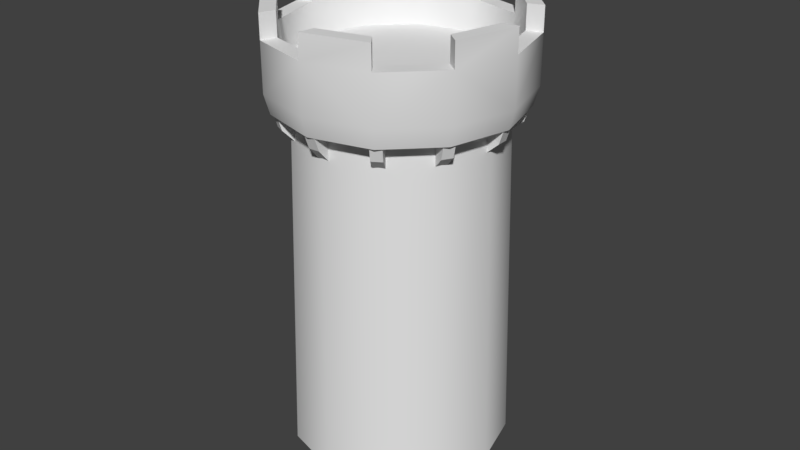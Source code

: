 # Source: castle_wall_tower_round_01.blend  (saved by Blender 3.2.14; exported with 4.5.12 LTS)
import bpy
from mathutils import Matrix  # noqa: F401  (used for matrix-valued properties, if any)

bpy.ops.wm.read_factory_settings(use_empty=True)
scene = bpy.context.scene
scene.name = 'Scene'

# ---- collections
col_collection_1 = bpy.data.collections.new('Collection 1'); scene.collection.children.link(col_collection_1)

# ---- world
world_world = bpy.data.worlds.new('World'); scene.world = world_world
world_world.color = (0.05088, 0.05088, 0.05088)
world_world.use_sun_shadow = False
world_world.sun_shadow_jitter_overblur = 0.0
world_world.cycles.sampling_method = 'MANUAL'

# ---- meshes
me_castle_wall_tower_round_01 = bpy.data.meshes.new('castle_wall_tower_round_01')
me_castle_wall_tower_round_01.from_pydata([(-0.6295, 7.245, -1.536), (-0.6295, 7.245, 0.2719), (-0.6295, 8.173, -0.7771), (-0.6286, 8.647, 0.2719), (0.1659, 7.245, -1.536), (0.1659, 7.245, 0.2719), (0.1659, 8.173, -0.7771), (0.1668, 8.647, 0.2719), (3.098, 6.642, -1.587), (3.098, 6.642, 0.2719), (3.556, 7.449, -0.7771), (3.733, 7.68, 0.2736), (3.789, 6.249, -1.587), (3.789, 6.249, 0.2719), (4.248, 7.056, -0.7771), (4.425, 7.287, 0.2736), (5.853, 4.272, -1.629), (5.853, 4.272, 0.2719), (6.612, 4.808, -0.7772), (6.877, 4.974, 0.2719), (6.312, 3.622, -1.629), (6.312, 3.622, 0.2719), (7.071, 4.158, -0.7772), (7.336, 4.325, 0.2719), (7.142, 0.6693, -1.552), (7.142, 0.6693, 0.2719), (8.069, 0.7324, -0.7772), (8.422, 0.7623, 0.2719), (7.196, -0.1242, -1.552), (7.196, -0.1242, 0.2719), (8.123, -0.06112, -0.7772), (8.476, -0.03128, 0.2719), (6.544, -3.059, -1.61), (6.544, -3.059, 0.2719), (7.374, -3.476, -0.7772), (7.684, -3.707, 0.2719), (6.186, -3.769, -1.61), (6.186, -3.769, 0.2719), (7.016, -4.187, -0.7772), (7.326, -4.418, 0.2719), (4.141, -6.02, -1.624), (4.141, -6.02, 0.2719), (4.643, -6.802, -0.7772), (4.815, -7.065, 0.2719), (3.472, -6.449, -1.624), (3.472, -6.449, 0.2719), (3.973, -7.231, -0.7772), (4.146, -7.495, 0.2719), (0.6282, -7.321, -1.621), (0.6282, -7.321, 0.2719), (0.6864, -8.247, -0.7772), (0.7123, -8.555, 0.2719), (-0.1656, -7.37, -1.621), (-0.1656, -7.37, 0.2719), (-0.1074, -8.297, -0.7772), (-0.08153, -8.605, 0.2719), (-3.047, -6.622, -1.793), (-3.047, -6.622, 0.2719), (-3.454, -7.458, -0.7772), (-3.624, -7.837, 0.2719), (-3.763, -6.274, -1.793), (-3.763, -6.274, 0.2719), (-4.169, -7.11, -0.7772), (-4.34, -7.489, 0.2719), (-5.855, -4.191, -1.736), (-5.855, -4.191, 0.2719), (-6.602, -4.743, -0.7772), (-6.84, -4.92, 0.2719), (-6.329, -3.552, -1.736), (-6.329, -3.552, 0.2719), (-7.075, -4.104, -0.7772), (-7.314, -4.281, 0.2719), (-7.196, -0.6558, -1.774), (-7.196, -0.6558, 0.2538), (-8.123, -0.7063, -0.7953), (-8.405, -0.7271, 0.2538), (-7.239, 0.1384, -1.774), (-7.239, 0.1384, 0.2538), (-8.166, 0.08797, -0.7953), (-8.448, 0.06711, 0.2538), (-6.541, 3.103, -1.73), (-6.541, 3.103, 0.2538), (-7.367, 3.527, -0.7953), (-7.685, 3.687, 0.2538), (-6.177, 3.81, -1.73), (-6.177, 3.81, 0.2538), (-7.003, 4.235, -0.7953), (-7.321, 4.394, 0.2538), (-4.134, 6.056, -1.624), (-4.134, 6.056, 0.2538), (-4.619, 6.848, -0.7953), (-4.805, 7.181, 0.2538), (-3.455, 6.471, -1.624), (-3.455, 6.471, 0.2538), (-3.94, 7.263, -0.7953), (-4.127, 7.597, 0.2538), (7.317, 0.2118, 0.2048), (6.445, -3.541, 0.2048), (3.845, -6.347, 0.2048), (0.2123, -7.453, 0.2048), (-3.479, -6.563, 0.2048), (-6.24, -3.915, 0.2048), (-7.331, -0.2197, 0.2048), (-6.459, 3.533, 0.2048), (-3.859, 6.339, 0.2048), (-0.2266, 7.445, 0.2048), (3.465, 6.555, 0.2048), (6.226, 3.907, 0.2048), (6.611, -3.632, 2.847), (7.505, 0.2173, 2.847), (6.386, 4.008, 2.847), (3.554, 6.723, 2.847), (-0.2322, 7.636, 2.847), (-3.958, 6.502, 2.847), (-6.626, 3.624, 2.847), (-7.519, -0.2253, 2.847), (-6.4, -4.016, 2.847), (-3.568, -6.731, 2.847), (0.2179, -7.644, 2.847), (3.944, -6.51, 2.847), (8.623, 0.2502, 0.2048), (7.596, -4.172, 0.2048), (4.532, -7.478, 0.2048), (0.2514, -8.781, 0.2048), (-4.098, -7.732, 0.2048), (-7.352, -4.613, 0.2048), (-8.637, -0.2582, 0.2048), (-7.61, 4.164, 0.2048), (-4.546, 7.47, 0.2048), (-0.2657, 8.773, 0.2048), (4.084, 7.724, 0.2048), (7.337, 4.605, 0.2048), (6.858, -3.979, 5.069), (7.878, 0.4145, 5.069), (6.805, 4.052, 5.069), (3.573, 7.151, 5.069), (-0.06066, 8.027, 5.069), (-4.313, 6.732, 5.069), (-6.873, 3.971, 5.069), (-7.893, -0.4225, 5.069), (-6.819, -4.06, 5.069), (-3.587, -7.159, 5.069), (0.04637, -8.035, 5.069), (4.299, -6.74, 5.069), (7.937, -4.359, 5.069), (9.01, 0.2616, 5.069), (7.667, 4.811, 5.069), (4.267, 8.071, 5.069), (-0.2773, 9.167, 5.069), (-4.75, 7.805, 5.069), (-7.951, 4.351, 5.069), (-9.024, -0.2696, 5.069), (-7.681, -4.819, 5.069), (-4.282, -8.079, 5.069), (0.263, -9.175, 5.069), (4.735, -7.813, 5.069), (4.735, -7.813, 6.796), (7.937, -4.359, 6.796), (6.858, -3.979, 6.796), (4.299, -6.74, 6.796), (0.04637, -8.035, 6.796), (-3.587, -7.159, 6.796), (-4.282, -8.079, 6.796), (0.263, -9.175, 6.796), (4.267, 8.071, 6.796), (-0.2773, 9.167, 6.796), (-0.06066, 8.027, 6.796), (3.573, 7.151, 6.796), (-4.75, 7.805, 6.796), (-7.951, 4.351, 6.796), (-6.873, 3.971, 6.796), (-4.313, 6.732, 6.796), (6.805, 4.052, 6.796), (7.878, 0.4145, 6.796), (9.01, 0.2616, 6.796), (7.667, 4.811, 6.796), (-9.024, -0.2696, 6.796), (-7.681, -4.819, 6.796), (-6.819, -4.06, 6.796), (-7.893, -0.4225, 6.796), (-0.007147, -0.003995, 2.847), (7.317, 0.2118, 0.2048), (6.445, -3.541, 0.2048), (3.845, -6.347, 0.2048), (0.2123, -7.453, 0.2048), (-3.479, -6.563, 0.2048), (-6.24, -3.915, 0.2048), (-7.331, -0.2197, 0.2048), (-6.459, 3.533, 0.2048), (-3.859, 6.339, 0.2048), (-0.2266, 7.445, 0.2048), (3.465, 6.555, 0.2048), (6.226, 3.907, 0.2048), (7.951, 0.2304, -25.03), (7.004, -3.848, -25.03), (4.178, -6.896, -25.03), (0.2313, -8.098, -25.03), (-3.78, -7.131, -25.03), (-6.78, -4.254, -25.03), (-7.965, -0.2384, -25.03), (-7.018, 3.84, -25.03), (-4.193, 6.888, -25.03), (-0.2456, 8.09, -25.03), (3.765, 7.123, -25.03), (6.766, 4.246, -25.03), (8.623, 0.2502, 0.2048), (7.596, -4.172, 0.2048), (4.532, -7.478, 0.2048), (0.2514, -8.781, 0.2048), (-4.098, -7.732, 0.2048), (-7.352, -4.613, 0.2048), (-8.637, -0.2582, 0.2048), (-7.61, 4.164, 0.2048), (-4.546, 7.47, 0.2048), (-0.2657, 8.773, 0.2048), (4.084, 7.724, 0.2048), (7.337, 4.605, 0.2048), (7.937, -4.359, 1.604), (9.01, 0.2616, 1.604), (7.667, 4.811, 1.604), (4.267, 8.071, 1.604), (-0.2773, 9.167, 1.604), (-4.75, 7.805, 1.604), (-7.951, 4.351, 1.604), (-9.024, -0.2696, 1.604), (-7.681, -4.819, 1.604), (-4.282, -8.079, 1.604), (0.263, -9.175, 1.604), (4.735, -7.813, 1.604), (7.937, -4.359, 5.069), (9.01, 0.2616, 5.069), (7.667, 4.811, 5.069), (4.267, 8.071, 5.069), (-0.2773, 9.167, 5.069), (-4.75, 7.805, 5.069), (-7.951, 4.351, 5.069), (-9.024, -0.2696, 5.069), (-7.681, -4.819, 5.069), (-4.282, -8.079, 5.069), (0.263, -9.175, 5.069), (4.735, -7.813, 5.069), (4.735, -7.813, 6.796), (7.937, -4.359, 6.796), (-4.282, -8.079, 6.796), (0.263, -9.175, 6.796), (4.267, 8.071, 6.796), (-0.2773, 9.167, 6.796), (-4.75, 7.805, 6.796), (-7.951, 4.351, 6.796), (9.01, 0.2616, 6.796), (7.667, 4.811, 6.796), (-9.024, -0.2696, 6.796), (-7.681, -4.819, 6.796), (6.611, -3.632, 2.847), (7.505, 0.2173, 2.847), (6.386, 4.008, 2.847), (3.554, 6.723, 2.847), (-0.2322, 7.636, 2.847), (-3.958, 6.502, 2.847), (-6.626, 3.624, 2.847), (-7.519, -0.2253, 2.847), (-6.4, -4.016, 2.847), (-3.568, -6.731, 2.847), (0.2179, -7.644, 2.847), (3.944, -6.51, 2.847), (6.858, -3.979, 5.069), (7.878, 0.4145, 5.069), (6.805, 4.052, 5.069), (3.573, 7.151, 5.069), (-0.06066, 8.027, 5.069), (-4.313, 6.732, 5.069), (-6.873, 3.971, 5.069), (-7.893, -0.4225, 5.069), (-6.819, -4.06, 5.069), (-3.587, -7.159, 5.069), (0.04637, -8.035, 5.069), (4.299, -6.74, 5.069), (6.858, -3.979, 6.796), (4.299, -6.74, 6.796), (0.04637, -8.035, 6.796), (-3.587, -7.159, 6.796), (-0.06066, 8.027, 6.796), (3.573, 7.151, 6.796), (-6.873, 3.971, 6.796), (-4.313, 6.732, 6.796), (6.805, 4.052, 6.796), (7.878, 0.4145, 6.796), (-6.819, -4.06, 6.796), (-7.893, -0.4225, 6.796)], [], [(1, 2, 0), (3, 6, 2), (6, 5, 4), (5, 0, 4), (6, 0, 2), (3, 5, 7), (1, 3, 2), (3, 7, 6), (6, 7, 5), (5, 1, 0), (6, 4, 0), (3, 1, 5), (9, 10, 8), (11, 14, 10), (14, 13, 12), (13, 8, 12), (14, 8, 10), (11, 13, 15), (9, 11, 10), (11, 15, 14), (14, 15, 13), (13, 9, 8), (14, 12, 8), (11, 9, 13), (17, 18, 16), (19, 22, 18), (22, 21, 20), (21, 16, 20), (22, 16, 18), (19, 21, 23), (17, 19, 18), (19, 23, 22), (22, 23, 21), (21, 17, 16), (22, 20, 16), (19, 17, 21), (25, 26, 24), (27, 30, 26), (30, 29, 28), (29, 24, 28), (30, 24, 26), (27, 29, 31), (25, 27, 26), (27, 31, 30), (30, 31, 29), (29, 25, 24), (30, 28, 24), (27, 25, 29), (33, 34, 32), (35, 38, 34), (38, 37, 36), (37, 32, 36), (38, 32, 34), (35, 37, 39), (33, 35, 34), (35, 39, 38), (38, 39, 37), (37, 33, 32), (38, 36, 32), (35, 33, 37), (41, 42, 40), (43, 46, 42), (46, 45, 44), (45, 40, 44), (46, 40, 42), (43, 45, 47), (41, 43, 42), (43, 47, 46), (46, 47, 45), (45, 41, 40), (46, 44, 40), (43, 41, 45), (49, 50, 48), (51, 54, 50), (54, 53, 52), (53, 48, 52), (54, 48, 50), (51, 53, 55), (49, 51, 50), (51, 55, 54), (54, 55, 53), (53, 49, 48), (54, 52, 48), (51, 49, 53), (57, 58, 56), (59, 62, 58), (62, 61, 60), (61, 56, 60), (62, 56, 58), (59, 61, 63), (57, 59, 58), (59, 63, 62), (62, 63, 61), (61, 57, 56), (62, 60, 56), (59, 57, 61), (65, 66, 64), (67, 70, 66), (70, 69, 68), (69, 64, 68), (70, 64, 66), (67, 69, 71), (65, 67, 66), (67, 71, 70), (70, 71, 69), (69, 65, 64), (70, 68, 64), (67, 65, 69), (73, 74, 72), (75, 78, 74), (78, 77, 76), (77, 72, 76), (78, 72, 74), (75, 77, 79), (73, 75, 74), (75, 79, 78), (78, 79, 77), (77, 73, 72), (78, 76, 72), (75, 73, 77), (81, 82, 80), (83, 86, 82), (86, 85, 84), (85, 80, 84), (86, 80, 82), (83, 85, 87), (81, 83, 82), (83, 87, 86), (86, 87, 85), (85, 81, 80), (86, 84, 80), (83, 81, 85), (89, 90, 88), (91, 94, 90), (94, 93, 92), (93, 88, 92), (94, 88, 90), (91, 93, 95), (89, 91, 90), (91, 95, 94), (94, 95, 93), (93, 89, 88), (94, 92, 88), (91, 89, 93), (112, 180, 111), (236, 223, 224), (237, 236, 225), (233, 232, 221), (235, 234, 223), (232, 219, 220), (231, 230, 219), (228, 217, 240), (234, 221, 222), (240, 227, 228), (230, 217, 218), (238, 225, 226), (239, 238, 227), (121, 122, 97), (178, 179, 177), (125, 126, 101), (97, 120, 121), (141, 140, 153), (174, 175, 173), (103, 126, 127), (135, 134, 147), (101, 124, 125), (137, 136, 149), (129, 130, 105), (139, 138, 151), (107, 130, 131), (170, 171, 169), (166, 167, 165), (99, 122, 123), (162, 163, 161), (158, 159, 157), (105, 128, 129), (123, 124, 99), (143, 142, 155), (131, 120, 107), (133, 132, 145), (127, 128, 103), (157, 132, 158), (156, 159, 155), (161, 153, 162), (160, 163, 142), (165, 136, 166), (164, 167, 147), (169, 138, 170), (168, 171, 149), (173, 145, 174), (172, 175, 134), (177, 140, 178), (176, 179, 151), (115, 180, 114), (109, 180, 108), (118, 180, 117), (111, 180, 110), (110, 180, 109), (207, 217, 228), (208, 207, 227), (209, 227, 226), (210, 209, 225), (211, 225, 224), (212, 211, 223), (213, 223, 222), (214, 213, 221), (215, 221, 220), (216, 215, 219), (219, 205, 216), (105, 130, 106), (144, 145, 132), (155, 159, 143), (154, 155, 142), (153, 161, 141), (152, 153, 140), (151, 179, 139), (150, 151, 138), (149, 171, 137), (148, 149, 136), (147, 167, 135), (146, 147, 134), (173, 175, 172), (134, 175, 146), (119, 180, 118), (108, 180, 119), (165, 167, 164), (136, 165, 148), (114, 180, 113), (113, 180, 112), (169, 171, 168), (138, 169, 150), (117, 180, 116), (116, 180, 115), (177, 179, 176), (140, 177, 152), (161, 163, 160), (142, 163, 154), (157, 159, 156), (132, 157, 144), (145, 173, 133), (104, 128, 105), (103, 128, 104), (102, 126, 103), (101, 126, 102), (100, 124, 101), (99, 124, 100), (98, 122, 99), (97, 122, 98), (96, 120, 97), (106, 130, 107), (206, 205, 217), (96, 107, 120), (192, 193, 204), (204, 203, 192), (190, 203, 202), (202, 201, 190), (188, 201, 200), (200, 199, 188), (186, 199, 198), (198, 197, 186), (184, 197, 196), (196, 195, 184), (182, 195, 194), (194, 193, 182), (181, 193, 192), (181, 182, 193), (183, 195, 182), (184, 195, 183), (185, 197, 184), (186, 197, 185), (187, 199, 186), (188, 199, 187), (189, 201, 188), (190, 201, 189), (191, 203, 190), (192, 203, 191), (241, 240, 242), (243, 238, 244), (245, 232, 246), (247, 234, 248), (249, 230, 250), (251, 236, 252), (220, 219, 215), (218, 219, 230), (233, 246, 232), (220, 221, 232), (222, 221, 213), (223, 213, 212), (224, 223, 211), (225, 211, 210), (226, 225, 209), (227, 209, 208), (228, 227, 207), (217, 207, 206), (218, 217, 205), (235, 248, 234), (222, 223, 234), (221, 234, 233), (237, 252, 236), (224, 225, 236), (223, 236, 235), (239, 244, 238), (226, 227, 238), (225, 238, 237), (229, 242, 240), (229, 240, 217), (227, 240, 239), (231, 250, 230), (217, 230, 229), (219, 232, 231), (205, 219, 218), (221, 215, 214), (260, 271, 272), (258, 269, 270), (276, 265, 264), (268, 269, 256), (270, 271, 258), (256, 267, 268), (262, 273, 274), (274, 275, 262), (254, 265, 266), (272, 273, 260), (266, 267, 254), (264, 275, 276), (277, 265, 278), (279, 275, 280), (281, 269, 282), (283, 271, 284), (285, 267, 286), (287, 273, 288), (276, 278, 265), (274, 280, 275), (272, 288, 273), (270, 284, 271), (268, 282, 269), (266, 286, 267), (255, 267, 256), (254, 267, 255), (257, 269, 258), (256, 269, 257), (259, 271, 260), (258, 271, 259), (261, 273, 262), (260, 273, 261), (263, 275, 264), (262, 275, 263), (253, 265, 254), (264, 265, 253)])
me_castle_wall_tower_round_01.polygons.foreach_set('use_smooth', [0, 0, 0, 0, 0, 0, 0, 0, 0, 0, 0, 0, 0, 0, 0, 0, 0, 0, 0, 0, 0, 0, 0, 0, 0, 0, 0, 0, 0, 0, 0, 0, 0, 0, 0, 0, 0, 0, 0, 0, 0, 0, 0, 0, 0, 0, 0, 0, 0, 0, 0, 0, 0, 0, 0, 0, 0, 0, 0, 0, 0, 0, 0, 0, 0, 0, 0, 0, 0, 0, 0, 0, 0, 0, 0, 0, 0, 0, 0, 0, 0, 0, 0, 0, 0, 0, 0, 0, 0, 0, 0, 0, 0, 0, 0, 0, 0, 0, 0, 0, 0, 0, 0, 0, 0, 0, 0, 0, 0, 0, 0, 0, 0, 0, 0, 0, 0, 0, 0, 0, 0, 0, 0, 0, 0, 0, 0, 0, 0, 0, 0, 0, 0, 0, 0, 0, 0, 0, 0, 0, 0, 0, 0, 0, 0, 1, 1, 1, 1, 1, 1, 1, 1, 1, 1, 1, 1, 0, 0, 0, 0, 0, 0, 0, 0, 0, 0, 0, 0, 0, 0, 0, 0, 0, 0, 0, 0, 0, 0, 0, 0, 0, 0, 0, 0, 0, 0, 0, 0, 0, 0, 0, 0, 0, 0, 0, 0, 0, 1, 1, 1, 1, 1, 1, 1, 1, 1, 1, 1, 0, 0, 0, 0, 0, 0, 0, 0, 0, 0, 0, 0, 0, 0, 0, 0, 0, 0, 0, 0, 0, 0, 0, 0, 0, 0, 0, 0, 0, 0, 0, 0, 0, 0, 0, 0, 0, 0, 0, 0, 0, 1, 0, 1, 1, 1, 1, 1, 1, 1, 1, 1, 1, 1, 1, 1, 1, 1, 1, 1, 1, 1, 1, 1, 1, 1, 1, 1, 1, 1, 1, 1, 1, 1, 1, 1, 1, 1, 1, 1, 1, 1, 1, 1, 1, 1, 1, 1, 1, 1, 1, 1, 1, 1, 1, 1, 1, 1, 1, 1, 1, 1, 1, 1, 1, 1, 1, 1, 1, 1, 1, 1, 1, 1, 1, 1, 1, 1, 1, 1, 1, 1, 1, 1, 1, 1, 1, 1, 1, 1, 1, 1, 1, 1, 1, 1, 1, 1, 1])
_uv = me_castle_wall_tower_round_01.uv_layers.new(name='UVMap')
_uv.uv.foreach_set('vector', [0.2893, 0.9175, 0.2314, 0.8465, 0.2939, 0.803, 0.7002, 0.9319, 0.6593, 0.8741, 0.6992, 0.8735, 0.3713, 0.8522, 0.3106, 0.9208, 0.3106, 0.8063, 0.5436, 0.5804, 0.4917, 0.4658, 0.5436, 0.4658, 0.6593, 0.8741, 0.6982, 0.815, 0.6992, 0.8735, 0.5437, 0.5595, 0.5957, 0.4658, 0.5957, 0.5595, 0.2893, 0.9175, 0.1957, 0.9137, 0.2314, 0.8465, 0.7002, 0.9319, 0.6603, 0.9325, 0.6593, 0.8741, 0.3713, 0.8522, 0.4043, 0.9208, 0.3106, 0.9208, 0.5436, 0.5804, 0.4916, 0.5803, 0.4917, 0.4658, 0.6593, 0.8741, 0.6583, 0.8157, 0.6982, 0.815, 0.5437, 0.5595, 0.5437, 0.4658, 0.5957, 0.4658, 0.2854, 0.9214, 0.2275, 0.8504, 0.29, 0.8069, 0.703, 0.9322, 0.6621, 0.8745, 0.702, 0.8738, 0.3713, 0.8503, 0.3106, 0.9189, 0.3106, 0.8043, 0.5436, 0.5804, 0.4917, 0.4658, 0.5436, 0.4658, 0.6621, 0.8745, 0.701, 0.8154, 0.702, 0.8738, 0.5437, 0.5595, 0.5957, 0.4658, 0.5957, 0.5595, 0.2854, 0.9214, 0.1918, 0.9176, 0.2275, 0.8504, 0.703, 0.9322, 0.6631, 0.9329, 0.6621, 0.8745, 0.3713, 0.8503, 0.4043, 0.9189, 0.3106, 0.9189, 0.5436, 0.5804, 0.4916, 0.5803, 0.4917, 0.4658, 0.6621, 0.8745, 0.6611, 0.8161, 0.701, 0.8154, 0.5437, 0.5595, 0.5437, 0.4658, 0.5957, 0.4658, 0.2874, 0.9194, 0.2295, 0.8485, 0.2919, 0.805, 0.7685, 0.9348, 0.7276, 0.8771, 0.7675, 0.8764, 0.3791, 0.8503, 0.3184, 0.9189, 0.3184, 0.8043, 0.5436, 0.5804, 0.4917, 0.4658, 0.5436, 0.4658, 0.7276, 0.8771, 0.7665, 0.818, 0.7675, 0.8764, 0.5437, 0.5595, 0.5957, 0.4658, 0.5957, 0.5595, 0.2874, 0.9194, 0.1938, 0.9157, 0.2295, 0.8485, 0.7685, 0.9348, 0.7286, 0.9355, 0.7276, 0.8771, 0.3791, 0.8503, 0.4121, 0.9189, 0.3184, 0.9189, 0.5436, 0.5804, 0.4916, 0.5803, 0.4917, 0.4658, 0.7276, 0.8771, 0.7266, 0.8187, 0.7665, 0.818, 0.5437, 0.5595, 0.5437, 0.4658, 0.5957, 0.4658, 0.2874, 0.9175, 0.2295, 0.8465, 0.2919, 0.803, 0.7704, 0.9368, 0.7295, 0.879, 0.7694, 0.8784, 0.3811, 0.8522, 0.3204, 0.9208, 0.3204, 0.8063, 0.5436, 0.5804, 0.4917, 0.4658, 0.5436, 0.4658, 0.7295, 0.879, 0.7684, 0.8199, 0.7694, 0.8784, 0.5437, 0.5595, 0.5957, 0.4658, 0.5957, 0.5595, 0.2874, 0.9175, 0.1938, 0.9137, 0.2295, 0.8465, 0.7704, 0.9368, 0.7305, 0.9374, 0.7295, 0.879, 0.3811, 0.8522, 0.414, 0.9208, 0.3204, 0.9208, 0.5436, 0.5804, 0.4916, 0.5803, 0.4917, 0.4658, 0.7295, 0.879, 0.7285, 0.8206, 0.7684, 0.8199, 0.5437, 0.5595, 0.5437, 0.4658, 0.5957, 0.4658, 0.2893, 0.9214, 0.2314, 0.8504, 0.2939, 0.8069, 0.7001, 0.9348, 0.6592, 0.8771, 0.6991, 0.8764, 0.3772, 0.8562, 0.3165, 0.9247, 0.3165, 0.8102, 0.5436, 0.5804, 0.4917, 0.4658, 0.5436, 0.4658, 0.6592, 0.8771, 0.6981, 0.818, 0.6991, 0.8764, 0.5437, 0.5595, 0.5957, 0.4658, 0.5957, 0.5595, 0.2893, 0.9214, 0.1957, 0.9176, 0.2314, 0.8504, 0.7001, 0.9348, 0.6602, 0.9355, 0.6592, 0.8771, 0.3772, 0.8562, 0.4101, 0.9247, 0.3165, 0.9247, 0.5436, 0.5804, 0.4916, 0.5803, 0.4917, 0.4658, 0.6592, 0.8771, 0.6582, 0.8187, 0.6981, 0.818, 0.5437, 0.5595, 0.5437, 0.4658, 0.5957, 0.4658, 0.2854, 0.9253, 0.2275, 0.8543, 0.29, 0.8108, 0.7743, 0.9348, 0.7334, 0.8771, 0.7733, 0.8764, 0.3772, 0.8542, 0.3165, 0.9228, 0.3165, 0.8083, 0.5436, 0.5804, 0.4917, 0.4658, 0.5436, 0.4658, 0.7334, 0.8771, 0.7723, 0.818, 0.7733, 0.8764, 0.5437, 0.5595, 0.5957, 0.4658, 0.5957, 0.5595, 0.2854, 0.9253, 0.1918, 0.9215, 0.2275, 0.8543, 0.7743, 0.9348, 0.7344, 0.9355, 0.7334, 0.8771, 0.3772, 0.8542, 0.4101, 0.9228, 0.3165, 0.9228, 0.5436, 0.5804, 0.4916, 0.5803, 0.4917, 0.4658, 0.7334, 0.8771, 0.7324, 0.8187, 0.7723, 0.818, 0.5437, 0.5595, 0.5437, 0.4658, 0.5957, 0.4658, 0.2893, 0.9194, 0.2314, 0.8485, 0.2939, 0.805, 0.7704, 0.9387, 0.7295, 0.881, 0.7694, 0.8803, 0.3733, 0.8562, 0.3126, 0.9247, 0.3126, 0.8102, 0.5436, 0.5804, 0.4917, 0.4658, 0.5436, 0.4658, 0.7295, 0.881, 0.7684, 0.8219, 0.7694, 0.8803, 0.5437, 0.5595, 0.5957, 0.4658, 0.5957, 0.5595, 0.2893, 0.9194, 0.1957, 0.9157, 0.2314, 0.8485, 0.7704, 0.9387, 0.7305, 0.9394, 0.7295, 0.881, 0.3733, 0.8562, 0.4062, 0.9247, 0.3126, 0.9247, 0.5436, 0.5804, 0.4916, 0.5803, 0.4917, 0.4658, 0.7295, 0.881, 0.7285, 0.8226, 0.7684, 0.8219, 0.5437, 0.5595, 0.5437, 0.4658, 0.5957, 0.4658, 0.2796, 0.9233, 0.2216, 0.8524, 0.2841, 0.8089, 0.704, 0.9387, 0.6631, 0.881, 0.703, 0.8803, 0.3791, 0.8483, 0.3184, 0.9169, 0.3184, 0.8024, 0.5436, 0.5804, 0.4917, 0.4658, 0.5436, 0.4658, 0.6631, 0.881, 0.702, 0.8219, 0.703, 0.8803, 0.5437, 0.5595, 0.5957, 0.4658, 0.5957, 0.5595, 0.2796, 0.9233, 0.186, 0.9196, 0.2216, 0.8524, 0.704, 0.9387, 0.6641, 0.9394, 0.6631, 0.881, 0.3791, 0.8483, 0.4121, 0.9169, 0.3184, 0.9169, 0.5436, 0.5804, 0.4916, 0.5803, 0.4917, 0.4658, 0.6631, 0.881, 0.6621, 0.8226, 0.702, 0.8219, 0.5437, 0.5595, 0.5437, 0.4658, 0.5957, 0.4658, 0.2874, 0.9233, 0.2295, 0.8524, 0.2919, 0.8089, 0.702, 0.9329, 0.6612, 0.8751, 0.7011, 0.8745, 0.3772, 0.8542, 0.3165, 0.9228, 0.3165, 0.8083, 0.5436, 0.5804, 0.4917, 0.4658, 0.5436, 0.4658, 0.6612, 0.8751, 0.7001, 0.816, 0.7011, 0.8745, 0.5437, 0.5595, 0.5957, 0.4658, 0.5957, 0.5595, 0.2874, 0.9233, 0.1938, 0.9196, 0.2295, 0.8524, 0.702, 0.9329, 0.6622, 0.9335, 0.6612, 0.8751, 0.3772, 0.8542, 0.4101, 0.9228, 0.3165, 0.9228, 0.5436, 0.5804, 0.4916, 0.5803, 0.4917, 0.4658, 0.6612, 0.8751, 0.6602, 0.8167, 0.7001, 0.816, 0.5437, 0.5595, 0.5437, 0.4658, 0.5957, 0.4658, 0.2893, 0.9214, 0.2314, 0.8504, 0.2939, 0.8069, 0.7743, 0.9368, 0.7334, 0.879, 0.7733, 0.8784, 0.3811, 0.8522, 0.3204, 0.9208, 0.3204, 0.8063, 0.5436, 0.5804, 0.4917, 0.4658, 0.5436, 0.4658, 0.7334, 0.879, 0.7723, 0.8199, 0.7733, 0.8784, 0.5437, 0.5595, 0.5957, 0.4658, 0.5957, 0.5595, 0.2893, 0.9214, 0.1957, 0.9176, 0.2314, 0.8504, 0.7743, 0.9368, 0.7344, 0.9374, 0.7334, 0.879, 0.3811, 0.8522, 0.414, 0.9208, 0.3204, 0.9208, 0.5436, 0.5804, 0.4916, 0.5803, 0.4917, 0.4658, 0.7334, 0.879, 0.7324, 0.8206, 0.7723, 0.8199, 0.5437, 0.5595, 0.5437, 0.4658, 0.5957, 0.4658, 0.2893, 0.9175, 0.2314, 0.8465, 0.2939, 0.803, 0.3759, 0.927, 0.335, 0.8693, 0.3749, 0.8686, 0.3772, 0.8522, 0.3165, 0.9208, 0.3165, 0.8063, 0.5436, 0.5804, 0.4917, 0.4658, 0.5436, 0.4658, 0.335, 0.8693, 0.3739, 0.8102, 0.3749, 0.8686, 0.5437, 0.5595, 0.5957, 0.4658, 0.5957, 0.5595, 0.2893, 0.9175, 0.1957, 0.9137, 0.2314, 0.8465, 0.3759, 0.927, 0.336, 0.9277, 0.335, 0.8693, 0.3772, 0.8522, 0.4101, 0.9208, 0.3165, 0.9208, 0.5436, 0.5804, 0.4916, 0.5803, 0.4917, 0.4658, 0.335, 0.8693, 0.334, 0.8109, 0.3739, 0.8102, 0.5437, 0.5595, 0.5437, 0.4658, 0.5957, 0.4658, 0.2854, 0.9233, 0.2275, 0.8524, 0.29, 0.8089, 0.3759, 0.9309, 0.335, 0.8732, 0.3749, 0.8725, 0.3811, 0.8503, 0.3204, 0.9189, 0.3204, 0.8043, 0.5436, 0.5804, 0.4917, 0.4658, 0.5436, 0.4658, 0.335, 0.8732, 0.3739, 0.8141, 0.3749, 0.8725, 0.5437, 0.5595, 0.5957, 0.4658, 0.5957, 0.5595, 0.2854, 0.9233, 0.1918, 0.9196, 0.2275, 0.8524, 0.3759, 0.9309, 0.336, 0.9316, 0.335, 0.8732, 0.3811, 0.8503, 0.414, 0.9189, 0.3204, 0.9189, 0.5436, 0.5804, 0.4916, 0.5803, 0.4917, 0.4658, 0.335, 0.8732, 0.334, 0.8148, 0.3739, 0.8141, 0.5437, 0.5595, 0.5437, 0.4658, 0.5957, 0.4658, 0.9885, 0.2191, 0.8224, 0.1754, 0.9878, 0.1316, 0.2389, 0.6871, 0.006175, 0.5113, 0.2381, 0.5172, 0.4743, 0.6809, 0.2389, 0.6871, 0.4699, 0.509, 0.5021, 0.5891, 0.2565, 0.5957, 0.4973, 0.4071, 0.9812, 0.6136, 0.7407, 0.6176, 0.9783, 0.4367, 0.2565, 0.5957, 0.0119, 0.4095, 0.2555, 0.4159, 0.4797, 0.5669, 0.24, 0.5719, 0.476, 0.3918, 0.7266, 0.4467, 0.9707, 0.4391, 0.7266, 0.6269, 0.7407, 0.6176, 0.5067, 0.4343, 0.7415, 0.4429, 0.7266, 0.6269, 0.4844, 0.4391, 0.7266, 0.4467, 0.24, 0.5719, 0.003939, 0.3918, 0.24, 0.399, 0.7179, 0.6869, 0.4701, 0.5051, 0.7177, 0.5123, 0.9564, 0.6815, 0.7179, 0.6869, 0.9524, 0.5047, 0.4341, 0.9135, 0.1616, 0.9135, 0.4147, 0.8366, 0.2261, 0.3706, 0.5262, 0.3706, 0.1878, 0.4531, 0.5737, 0.8349, 0.8481, 0.8349, 0.5951, 0.9113, 0.2035, 0.8306, 0.4565, 0.9069, 0.1821, 0.9069, 0.1685, 0.5345, 0.5171, 0.5345, 0.1579, 0.6237, 0.5684, 0.4563, 0.193, 0.4549, 0.5318, 0.3737, 0.8316, 0.9114, 0.5786, 0.835, 0.853, 0.835, 0.1666, 0.5317, 0.5152, 0.5298, 0.1565, 0.6209, 0.8337, 0.9155, 0.5805, 0.8386, 0.853, 0.8386, 0.167, 0.5344, 0.513, 0.5344, 0.1588, 0.6242, 0.5818, 0.8339, 0.8522, 0.8339, 0.6029, 0.9114, 0.1629, 0.5354, 0.5141, 0.5354, 0.1546, 0.6239, 0.1917, 0.8356, 0.4448, 0.9125, 0.1723, 0.9125, 0.2253, 0.3712, 0.5232, 0.3712, 0.1893, 0.4542, 0.2279, 0.3704, 0.5236, 0.3704, 0.1901, 0.4541, 0.1967, 0.8348, 0.446, 0.9123, 0.1756, 0.9123, 0.5652, 0.4513, 0.1953, 0.4496, 0.5292, 0.3675, 0.2292, 0.37, 0.5271, 0.3701, 0.1932, 0.453, 0.8305, 0.9109, 0.5812, 0.8334, 0.8516, 0.8334, 0.4362, 0.9102, 0.1657, 0.9102, 0.415, 0.8327, 0.1683, 0.5329, 0.5144, 0.5303, 0.1608, 0.6228, 0.4455, 0.9195, 0.1711, 0.9195, 0.4241, 0.8431, 0.1643, 0.5341, 0.5154, 0.5312, 0.1566, 0.6227, 0.5799, 0.8356, 0.8523, 0.8356, 0.5992, 0.9125, 0.2529, 0.3418, 0.1805, 0.4513, 0.1804, 0.3418, 0.2523, 0.4543, 0.1789, 0.4543, 0.2523, 0.3448, 0.2501, 0.3443, 0.1765, 0.4534, 0.177, 0.3439, 0.2516, 0.4537, 0.178, 0.4537, 0.2516, 0.3443, 0.2523, 0.3437, 0.18, 0.4539, 0.1788, 0.3445, 0.252, 0.4543, 0.1789, 0.4543, 0.252, 0.3448, 0.1765, 0.4563, 0.249, 0.3468, 0.249, 0.4563, 0.2526, 0.4547, 0.1792, 0.4547, 0.2526, 0.3453, 0.179, 0.4537, 0.2514, 0.3443, 0.2514, 0.4537, 0.1818, 0.3416, 0.2547, 0.3422, 0.181, 0.4511, 0.1794, 0.4523, 0.2523, 0.3428, 0.2523, 0.4523, 0.1801, 0.3436, 0.2525, 0.3437, 0.1798, 0.453, 0.7794, 0.3387, 0.8224, 0.1754, 0.8682, 0.3387, 0.8655, 0.0121, 0.8224, 0.1754, 0.7767, 0.0121, 0.6564, 0.1316, 0.8224, 0.1754, 0.6571, 0.2191, 0.9878, 0.1316, 0.8224, 0.1754, 0.9427, 0.05586, 0.9427, 0.05586, 0.8224, 0.1754, 0.8655, 0.0121, 0.7269, 0.3711, 0.9707, 0.4391, 0.7266, 0.4467, 0.4923, 0.3633, 0.7269, 0.3711, 0.4844, 0.4391, 0.7174, 0.439, 0.9524, 0.5047, 0.7177, 0.5123, 0.4711, 0.4341, 0.7174, 0.439, 0.4701, 0.5051, 0.2377, 0.4459, 0.4699, 0.509, 0.2381, 0.5172, 0.01331, 0.4398, 0.2377, 0.4459, 0.006175, 0.5113, 0.7422, 0.3696, 0.9783, 0.4367, 0.7415, 0.4429, 0.5148, 0.3608, 0.7422, 0.3696, 0.5067, 0.4343, 0.2549, 0.3404, 0.4973, 0.4071, 0.2555, 0.4159, 0.019, 0.3338, 0.2549, 0.3404, 0.0119, 0.4095, 0.476, 0.3918, 0.24, 0.3265, 0.4684, 0.3191, 0.6029, 0.9114, 0.8522, 0.8339, 0.8324, 0.9114, 0.526, 0.6196, 0.1566, 0.6227, 0.5154, 0.5312, 0.2523, 0.3448, 0.1789, 0.4543, 0.1789, 0.3448, 0.5247, 0.6201, 0.1608, 0.6228, 0.5144, 0.5303, 0.1765, 0.4534, 0.2501, 0.3443, 0.2496, 0.4537, 0.5246, 0.6237, 0.1579, 0.6237, 0.5171, 0.5345, 0.1798, 0.453, 0.2525, 0.3437, 0.2522, 0.4532, 0.5239, 0.6239, 0.1546, 0.6239, 0.5141, 0.5354, 0.2526, 0.3453, 0.1792, 0.4547, 0.1792, 0.3453, 0.5227, 0.6242, 0.1588, 0.6242, 0.513, 0.5344, 0.252, 0.3448, 0.1789, 0.4543, 0.1789, 0.3448, 0.5232, 0.6189, 0.1565, 0.6209, 0.5152, 0.5298, 0.5318, 0.3737, 0.193, 0.4549, 0.2317, 0.3726, 0.181, 0.4511, 0.2547, 0.3422, 0.2538, 0.4516, 0.7001, 0.05586, 0.8224, 0.1754, 0.6564, 0.1316, 0.7767, 0.0121, 0.8224, 0.1754, 0.7001, 0.05586, 0.1901, 0.4541, 0.5236, 0.3704, 0.56, 0.4541, 0.18, 0.4539, 0.2523, 0.3437, 0.2535, 0.4531, 0.8682, 0.3387, 0.8224, 0.1754, 0.9447, 0.2949, 0.9447, 0.2949, 0.8224, 0.1754, 0.9885, 0.2191, 0.1893, 0.4542, 0.5232, 0.3712, 0.562, 0.4542, 0.249, 0.3468, 0.1765, 0.4563, 0.1765, 0.3468, 0.6571, 0.2191, 0.8224, 0.1754, 0.7022, 0.2949, 0.7022, 0.2949, 0.8224, 0.1754, 0.7794, 0.3387, 0.1878, 0.4531, 0.5262, 0.3706, 0.5631, 0.4531, 0.2523, 0.3428, 0.1794, 0.4523, 0.1794, 0.3428, 0.5292, 0.3675, 0.1953, 0.4496, 0.2335, 0.3661, 0.2516, 0.3443, 0.178, 0.4537, 0.178, 0.3443, 0.1932, 0.453, 0.5271, 0.3701, 0.5658, 0.4531, 0.1805, 0.4513, 0.2529, 0.3418, 0.253, 0.4512, 0.2514, 0.3443, 0.179, 0.4537, 0.179, 0.3443, 0.601, 0.9109, 0.5812, 0.8334, 0.8305, 0.9109, 0.5992, 0.9125, 0.8523, 0.8356, 0.8304, 0.9125, 0.5987, 0.9114, 0.5786, 0.835, 0.8316, 0.9114, 0.5951, 0.9113, 0.8481, 0.8349, 0.828, 0.9113, 0.6025, 0.9155, 0.5805, 0.8386, 0.8337, 0.9155, 0.415, 0.8327, 0.1657, 0.9102, 0.1855, 0.8327, 0.4262, 0.8348, 0.446, 0.9123, 0.1967, 0.8348, 0.4147, 0.8366, 0.1616, 0.9135, 0.1835, 0.8366, 0.4364, 0.8306, 0.4565, 0.9069, 0.2035, 0.8306, 0.4229, 0.8356, 0.4448, 0.9125, 0.1917, 0.8356, 0.01157, 0.3191, 0.24, 0.3265, 0.003939, 0.3918, 0.1912, 0.8431, 0.4241, 0.8431, 0.1711, 0.9195, 0.4382, 0.9966, 0.299, 0.08404, 0.4502, 0.08501, 0.1521, 0.08596, 0.3024, 0.08496, 0.1638, 0.9987, 0.4394, 0.9987, 0.3024, 0.08496, 0.4516, 0.08596, 0.15, 0.08266, 0.2998, 0.08166, 0.1623, 0.9989, 0.439, 0.9989, 0.2998, 0.08166, 0.4507, 0.08266, 0.1476, 0.08434, 0.299, 0.08337, 0.1597, 0.9972, 0.4384, 0.9972, 0.299, 0.08337, 0.4504, 0.08434, 0.1475, 0.08459, 0.2978, 0.08359, 0.1592, 0.997, 0.4347, 0.997, 0.2978, 0.08359, 0.4469, 0.08459, 0.1476, 0.07057, 0.2998, 0.06956, 0.16, 1.002, 0.4412, 1.002, 0.2998, 0.06956, 0.4531, 0.07057, 0.1478, 0.08501, 0.299, 0.08404, 0.1599, 0.9966, 0.299, 0.9957, 0.299, 0.08404, 0.4382, 0.9966, 0.299, 0.9957, 0.1599, 0.9966, 0.299, 0.08404, 0.3001, 1.001, 0.2998, 0.06956, 0.4412, 1.002, 0.16, 1.002, 0.2998, 0.06956, 0.3001, 1.001, 0.2975, 0.9961, 0.2978, 0.08359, 0.4347, 0.997, 0.1592, 0.997, 0.2978, 0.08359, 0.2975, 0.9961, 0.299, 0.9963, 0.299, 0.08337, 0.4384, 0.9972, 0.1597, 0.9972, 0.299, 0.08337, 0.299, 0.9963, 0.3001, 0.998, 0.2998, 0.08166, 0.439, 0.9989, 0.1623, 0.9989, 0.2998, 0.08166, 0.3001, 0.998, 0.3021, 0.9978, 0.3024, 0.08496, 0.4394, 0.9987, 0.1638, 0.9987, 0.3024, 0.08496, 0.3021, 0.9978, 0.2501, 0.6003, 0.2501, 0.5079, 0.5021, 0.6003, 0.501, 0.5986, 0.501, 0.5062, 0.7512, 0.5986, 0.5008, 0.5069, 0.5008, 0.5992, 0.2507, 0.5069, 0.5021, 0.4153, 0.5021, 0.5077, 0.2501, 0.4153, 0.2513, 0.4138, 0.2513, 0.3214, 0.5051, 0.4138, 0.5039, 0.3228, 0.5039, 0.4152, 0.2501, 0.3228, 0.2555, 0.4159, 0.0119, 0.4095, 0.2549, 0.3404, 0.24, 0.399, 0.476, 0.3918, 0.24, 0.5719, 0.2507, 0.5992, 0.2507, 0.5069, 0.5008, 0.5992, 0.2555, 0.4159, 0.4973, 0.4071, 0.2565, 0.5957, 0.7415, 0.4429, 0.5067, 0.4343, 0.7422, 0.3696, 0.9783, 0.4367, 0.7422, 0.3696, 0.9714, 0.3631, 0.2381, 0.5172, 0.006175, 0.5113, 0.2377, 0.4459, 0.4699, 0.509, 0.2377, 0.4459, 0.4645, 0.4351, 0.7177, 0.5123, 0.4701, 0.5051, 0.7174, 0.439, 0.9524, 0.5047, 0.7174, 0.439, 0.9446, 0.4312, 0.7266, 0.4467, 0.4844, 0.4391, 0.7269, 0.3711, 0.9707, 0.4391, 0.7269, 0.3711, 0.9632, 0.3633, 0.24, 0.399, 0.003939, 0.3918, 0.24, 0.3265, 0.2501, 0.5077, 0.2501, 0.4153, 0.5021, 0.5077, 0.7415, 0.4429, 0.9783, 0.4367, 0.7407, 0.6176, 0.5067, 0.4343, 0.7407, 0.6176, 0.502, 0.6112, 0.2501, 0.4152, 0.2501, 0.3228, 0.5039, 0.4152, 0.2381, 0.5172, 0.4699, 0.509, 0.2389, 0.6871, 0.006175, 0.5113, 0.2389, 0.6871, 0.003434, 0.6833, 0.7512, 0.5062, 0.7512, 0.5986, 0.501, 0.5062, 0.7177, 0.5123, 0.9524, 0.5047, 0.7179, 0.6869, 0.4701, 0.5051, 0.7179, 0.6869, 0.4775, 0.6819, 0.5021, 0.5079, 0.5021, 0.6003, 0.2501, 0.5079, 0.9746, 0.6215, 0.7266, 0.6269, 0.9707, 0.4391, 0.4844, 0.4391, 0.7266, 0.6269, 0.4804, 0.6215, 0.5051, 0.3214, 0.5051, 0.4138, 0.2513, 0.3214, 0.003939, 0.3918, 0.24, 0.5719, 0.0002703, 0.5669, 0.0119, 0.4095, 0.2565, 0.5957, 0.008921, 0.5916, 0.24, 0.3265, 0.476, 0.3918, 0.24, 0.399, 0.4973, 0.4071, 0.2549, 0.3404, 0.4889, 0.3314, 0.3584, 0.4309, 0.1287, 0.3116, 0.3723, 0.3096, 0.3576, 0.4339, 0.1332, 0.3109, 0.3732, 0.3127, 0.2535, 0.5142, 0.08081, 0.5142, 0.2569, 0.4105, 0.2522, 0.5147, 0.08073, 0.5147, 0.256, 0.4109, 0.2538, 0.5156, 0.08106, 0.5156, 0.2571, 0.4118, 0.3569, 0.4309, 0.1303, 0.3096, 0.3721, 0.3096, 0.3615, 0.4282, 0.1319, 0.3127, 0.3737, 0.3065, 0.2537, 0.5151, 0.08226, 0.5158, 0.257, 0.4113, 0.3579, 0.4331, 0.1293, 0.3119, 0.3728, 0.3119, 0.2543, 0.5162, 0.08033, 0.5162, 0.2581, 0.4125, 0.2579, 0.5135, 0.08395, 0.5135, 0.2618, 0.4098, 0.3582, 0.4304, 0.1328, 0.3091, 0.3729, 0.3091, 0.08081, 0.5934, 0.08081, 0.5142, 0.2535, 0.5934, 0.08263, 0.5951, 0.08226, 0.5158, 0.2541, 0.5943, 0.08073, 0.5939, 0.08073, 0.5147, 0.2522, 0.5939, 0.08106, 0.5948, 0.08106, 0.5156, 0.2538, 0.5948, 0.08395, 0.5927, 0.08395, 0.5135, 0.2579, 0.5927, 0.08033, 0.5954, 0.08033, 0.5162, 0.2543, 0.5954, 0.2535, 0.5142, 0.2535, 0.5934, 0.08081, 0.5142, 0.2537, 0.5151, 0.2541, 0.5943, 0.08226, 0.5158, 0.2543, 0.5162, 0.2543, 0.5954, 0.08033, 0.5162, 0.2538, 0.5156, 0.2538, 0.5948, 0.08106, 0.5156, 0.2522, 0.5147, 0.2522, 0.5939, 0.08073, 0.5147, 0.2579, 0.5135, 0.2579, 0.5927, 0.08395, 0.5135, 0.145, 0.4309, 0.1303, 0.3096, 0.3569, 0.4309, 0.2618, 0.4098, 0.08395, 0.5135, 0.08045, 0.4098, 0.1473, 0.4323, 0.1332, 0.3109, 0.3576, 0.4339, 0.256, 0.4109, 0.08073, 0.5147, 0.07728, 0.4109, 0.145, 0.4327, 0.1287, 0.3116, 0.3584, 0.4309, 0.2571, 0.4118, 0.08106, 0.5156, 0.07709, 0.4118, 0.1497, 0.4335, 0.1319, 0.3127, 0.3615, 0.4282, 0.2581, 0.4125, 0.08033, 0.5162, 0.07682, 0.4125, 0.1478, 0.4304, 0.1328, 0.3091, 0.3582, 0.4304, 0.257, 0.4113, 0.08226, 0.5158, 0.07834, 0.4121, 0.1445, 0.4331, 0.1293, 0.3119, 0.3579, 0.4331, 0.2569, 0.4105, 0.08081, 0.5142, 0.07685, 0.4105])
me_castle_wall_tower_round_01.use_remesh_preserve_volume = False
me_castle_wall_tower_round_01.use_remesh_preserve_attributes = False
me_castle_wall_tower_round_01.use_mirror_vertex_groups = False
me_castle_wall_tower_round_01.update()

# ---- objects
ob_prop_projectile = bpy.data.objects.new('prop_projectile', None)
ob_prop_garrisoned = bpy.data.objects.new('prop_garrisoned', None)
ob_castle_wall_tower_round_01 = bpy.data.objects.new('castle_wall_tower_round_01', me_castle_wall_tower_round_01)

# ---- transforms, parenting, visibility, modifiers, constraints
ob_prop_projectile.parent = ob_castle_wall_tower_round_01
ob_prop_projectile.matrix_parent_inverse = Matrix(((1.068, 0.5718, -0.0, -0.3145), (-0.5718, 1.068, 0.0, 0.2297), (-0.0, -0.0, 1.211, -21.82), (-0.0, 0.0, -0.0, 1.0)))
ob_prop_projectile.location = (0.3147, -0.05027, 20.37)
ob_prop_garrisoned.parent = ob_castle_wall_tower_round_01
ob_prop_garrisoned.matrix_parent_inverse = Matrix(((1.068, 0.5718, -0.0, -0.3145), (-0.5718, 1.068, 0.0, 0.2297), (-0.0, -0.0, 1.211, -21.82), (-0.0, 0.0, -0.0, 1.0)))
ob_prop_garrisoned.location = (0.3147, -0.05027, 20.37)
ob_castle_wall_tower_round_01.location = (0.3184, -0.04458, 18.02)
ob_castle_wall_tower_round_01.rotation_euler = (0.0, -0.0, 0.4917)
ob_castle_wall_tower_round_01.scale = (0.8256, 0.8256, 0.8256)
ob_castle_wall_tower_round_01.lineart.crease_threshold = 0.0

# ---- collection membership
scene.collection.objects.link(ob_prop_projectile)
scene.collection.objects.link(ob_prop_garrisoned)
col_collection_1.objects.link(ob_castle_wall_tower_round_01)

# ---- scene / render settings (as saved in the file)
scene.frame_start = 1; scene.frame_end = 250; scene.frame_set(1)
scene.render.engine = 'BLENDER_EEVEE_NEXT'
scene.render.resolution_percentage = 50
scene.render.dither_intensity = 0.0
scene.cycles.use_denoising = False
scene.cycles.samples = 128
scene.cycles.sampling_pattern = 'TABULATED_SOBOL'
scene.cycles.use_adaptive_sampling = False
scene.cycles.use_light_tree = False
scene.cycles.blur_glossy = 0.0
scene.cycles.sample_clamp_indirect = 0.0
scene.view_settings.view_transform = 'Standard'
bpy.context.view_layer.update()

# ---- added for rendering (the .blend has no active camera and no usable light): camera, sun
cam_auto = bpy.data.cameras.new('AutoCamera')
cam_auto.lens = 50.0
cam_auto.sensor_width = 36.0
cam_auto.clip_end = 1000.0
ob_auto_camera = bpy.data.objects.new('AutoCamera', cam_auto)
scene.collection.objects.link(ob_auto_camera)
ob_auto_camera.location = (36.3497, -43.2922, 39.3155)
ob_auto_camera.rotation_euler = (1.09748, -7.21219e-08, 0.694738)
scene.camera = ob_auto_camera
light_auto_sun = bpy.data.lights.new('AutoSun', 'SUN')
light_auto_sun.energy = 3.0
light_auto_sun.angle = 0.0523599
ob_auto_sun = bpy.data.objects.new('AutoSun', light_auto_sun)
scene.collection.objects.link(ob_auto_sun)
ob_auto_sun.rotation_euler = (0.872665, 0.174533, 0.523599)
bpy.context.view_layer.update()
